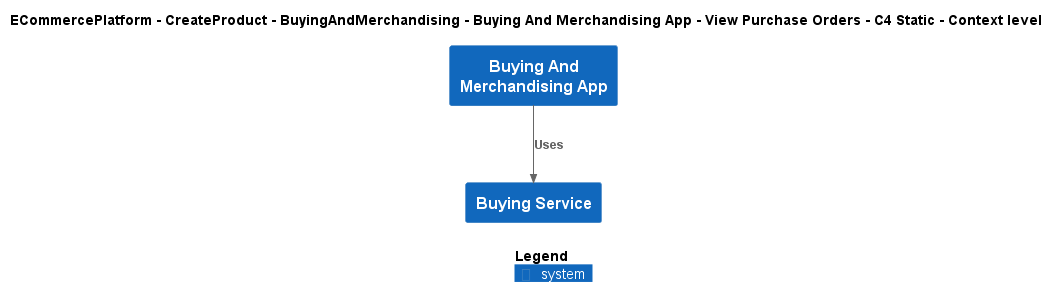

The diagram above was rendered by PlantUML. Its source (embedded in the PNG):
@startuml
!include ..\..\..\..\..\..\..\.c4s\C4_Context.puml

AddElementTag("c4interflow:lifecycle:new", $bgColor=green, $fontColor=#ffffff, $borderColor=green, $shadowing="False")
AddElementTag("c4interflow:lifecycle:changed", $bgColor=orange, $fontColor=#ffffff, $borderColor=orange, $shadowing="False")
AddElementTag("c4interflow:lifecycle:removed", $bgColor=red, $fontColor=#ffffff, $borderColor=red, $shadowing="False")

AddRelTag("c4interflow:lifecycle:new", $textColor=green, $lineColor=green)
AddRelTag("c4interflow:lifecycle:changed", $textColor=orange, $lineColor=orange)
AddRelTag("c4interflow:lifecycle:removed", $textColor=red, $lineColor=red)

SHOW_PERSON_PORTRAIT()
LAYOUT_TOP_DOWN()

skinparam linetype polyline

title ECommercePlatform - CreateProduct - BuyingAndMerchandising - Buying And Merchandising App - View Purchase Orders - C4 Static - Context level

System(ECommercePlatform.CreateProduct.BuyingAndMerchandising.SoftwareSystems.BuyingAndMerchandisingApp, "Buying And Merchandising App", "")
System(ECommercePlatform.CreateProduct.BuyingAndMerchandising.SoftwareSystems.BuyingService, "Buying Service", "")

Rel(ECommercePlatform.CreateProduct.BuyingAndMerchandising.SoftwareSystems.BuyingAndMerchandisingApp, ECommercePlatform.CreateProduct.BuyingAndMerchandising.SoftwareSystems.BuyingService, "Uses")


SHOW_LEGEND()
@enduml